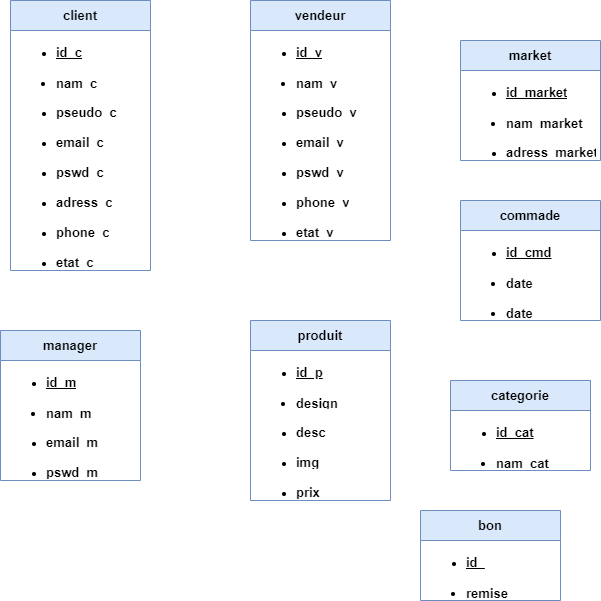

The diagram above was exported from draw.io. Its source (the exported page's mxGraphModel, read from the mxfile embedded in the PNG):
<mxGraphModel dx="713" dy="457" grid="1" gridSize="10" guides="1" tooltips="1" connect="1" arrows="1" fold="1" page="1" pageScale="1" pageWidth="827" pageHeight="1169" math="0" shadow="0">
  <root>
    <mxCell id="WIyWlLk6GJQsqaUBKTNV-0" />
    <mxCell id="WIyWlLk6GJQsqaUBKTNV-1" parent="WIyWlLk6GJQsqaUBKTNV-0" />
    <mxCell id="OchKw0XEt2nWwIYytWAr-4" value="&lt;span style=&quot;font-size: 13px;&quot;&gt;&lt;font style=&quot;font-size: 13px;&quot;&gt;client&lt;/font&gt;&lt;/span&gt;" style="swimlane;fontStyle=1;childLayout=stackLayout;horizontal=1;startSize=30;horizontalStack=0;resizeParent=1;resizeParentMax=0;resizeLast=0;collapsible=1;marginBottom=0;whiteSpace=wrap;html=1;fillColor=#dae8fc;strokeColor=#6c8ebf;fontSize=13;" vertex="1" parent="WIyWlLk6GJQsqaUBKTNV-1">
      <mxGeometry x="50" y="150" width="140" height="270" as="geometry" />
    </mxCell>
    <mxCell id="OchKw0XEt2nWwIYytWAr-5" value="&lt;ul&gt;&lt;li&gt;&lt;span style=&quot;font-size: 13px;&quot;&gt;&lt;b&gt;&lt;u&gt;id_c&lt;/u&gt;&lt;/b&gt;&lt;/span&gt;&lt;/li&gt;&lt;/ul&gt;" style="text;strokeColor=none;fillColor=none;align=left;verticalAlign=middle;spacingLeft=4;spacingRight=4;overflow=hidden;points=[[0,0.5],[1,0.5]];portConstraint=eastwest;rotatable=0;whiteSpace=wrap;html=1;" vertex="1" parent="OchKw0XEt2nWwIYytWAr-4">
      <mxGeometry y="30" width="140" height="30" as="geometry" />
    </mxCell>
    <mxCell id="OchKw0XEt2nWwIYytWAr-6" value="&lt;ul&gt;&lt;li&gt;nam_c&lt;/li&gt;&lt;/ul&gt;" style="text;strokeColor=none;fillColor=none;align=left;verticalAlign=middle;spacingLeft=4;spacingRight=4;overflow=hidden;points=[[0,0.5],[1,0.5]];portConstraint=eastwest;rotatable=0;whiteSpace=wrap;html=1;fontStyle=1;fontSize=13;" vertex="1" parent="OchKw0XEt2nWwIYytWAr-4">
      <mxGeometry y="60" width="140" height="30" as="geometry" />
    </mxCell>
    <mxCell id="OchKw0XEt2nWwIYytWAr-7" value="&lt;ul&gt;&lt;li&gt;&lt;b&gt;&lt;font style=&quot;font-size: 13px;&quot;&gt;pseudo_c&lt;/font&gt;&lt;/b&gt;&lt;/li&gt;&lt;/ul&gt;" style="text;strokeColor=none;fillColor=none;align=left;verticalAlign=middle;spacingLeft=4;spacingRight=4;overflow=hidden;points=[[0,0.5],[1,0.5]];portConstraint=eastwest;rotatable=0;whiteSpace=wrap;html=1;" vertex="1" parent="OchKw0XEt2nWwIYytWAr-4">
      <mxGeometry y="90" width="140" height="30" as="geometry" />
    </mxCell>
    <mxCell id="OchKw0XEt2nWwIYytWAr-8" value="&lt;ul&gt;&lt;li&gt;&lt;b&gt;&lt;font style=&quot;font-size: 13px;&quot;&gt;email_c&lt;/font&gt;&lt;/b&gt;&lt;/li&gt;&lt;/ul&gt;" style="text;strokeColor=none;fillColor=none;align=left;verticalAlign=middle;spacingLeft=4;spacingRight=4;overflow=hidden;points=[[0,0.5],[1,0.5]];portConstraint=eastwest;rotatable=0;whiteSpace=wrap;html=1;" vertex="1" parent="OchKw0XEt2nWwIYytWAr-4">
      <mxGeometry y="120" width="140" height="30" as="geometry" />
    </mxCell>
    <mxCell id="OchKw0XEt2nWwIYytWAr-9" value="&lt;ul&gt;&lt;li&gt;&lt;b&gt;&lt;font style=&quot;font-size: 13px;&quot;&gt;pswd_c&lt;/font&gt;&lt;/b&gt;&lt;/li&gt;&lt;/ul&gt;" style="text;strokeColor=none;fillColor=none;align=left;verticalAlign=middle;spacingLeft=4;spacingRight=4;overflow=hidden;points=[[0,0.5],[1,0.5]];portConstraint=eastwest;rotatable=0;whiteSpace=wrap;html=1;" vertex="1" parent="OchKw0XEt2nWwIYytWAr-4">
      <mxGeometry y="150" width="140" height="30" as="geometry" />
    </mxCell>
    <mxCell id="OchKw0XEt2nWwIYytWAr-10" value="&lt;ul&gt;&lt;li&gt;&lt;b&gt;&lt;font style=&quot;font-size: 13px;&quot;&gt;adress_c&lt;/font&gt;&lt;/b&gt;&lt;/li&gt;&lt;/ul&gt;" style="text;strokeColor=none;fillColor=none;align=left;verticalAlign=middle;spacingLeft=4;spacingRight=4;overflow=hidden;points=[[0,0.5],[1,0.5]];portConstraint=eastwest;rotatable=0;whiteSpace=wrap;html=1;" vertex="1" parent="OchKw0XEt2nWwIYytWAr-4">
      <mxGeometry y="180" width="140" height="30" as="geometry" />
    </mxCell>
    <mxCell id="OchKw0XEt2nWwIYytWAr-18" value="&lt;ul&gt;&lt;li&gt;&lt;span style=&quot;font-size: 13px;&quot;&gt;&lt;b&gt;phone_c&lt;/b&gt;&lt;/span&gt;&lt;/li&gt;&lt;/ul&gt;" style="text;strokeColor=none;fillColor=none;align=left;verticalAlign=middle;spacingLeft=4;spacingRight=4;overflow=hidden;points=[[0,0.5],[1,0.5]];portConstraint=eastwest;rotatable=0;whiteSpace=wrap;html=1;" vertex="1" parent="OchKw0XEt2nWwIYytWAr-4">
      <mxGeometry y="210" width="140" height="30" as="geometry" />
    </mxCell>
    <mxCell id="OchKw0XEt2nWwIYytWAr-19" value="&lt;ul&gt;&lt;li&gt;&lt;span style=&quot;font-size: 13px;&quot;&gt;&lt;b&gt;etat_c&lt;/b&gt;&lt;/span&gt;&lt;/li&gt;&lt;/ul&gt;" style="text;strokeColor=none;fillColor=none;align=left;verticalAlign=middle;spacingLeft=4;spacingRight=4;overflow=hidden;points=[[0,0.5],[1,0.5]];portConstraint=eastwest;rotatable=0;whiteSpace=wrap;html=1;" vertex="1" parent="OchKw0XEt2nWwIYytWAr-4">
      <mxGeometry y="240" width="140" height="30" as="geometry" />
    </mxCell>
    <mxCell id="OchKw0XEt2nWwIYytWAr-20" value="&lt;span style=&quot;font-size: 13px;&quot;&gt;&lt;font style=&quot;font-size: 13px;&quot;&gt;vendeur&lt;/font&gt;&lt;/span&gt;" style="swimlane;fontStyle=1;childLayout=stackLayout;horizontal=1;startSize=30;horizontalStack=0;resizeParent=1;resizeParentMax=0;resizeLast=0;collapsible=1;marginBottom=0;whiteSpace=wrap;html=1;fillColor=#dae8fc;strokeColor=#6c8ebf;fontSize=13;" vertex="1" parent="WIyWlLk6GJQsqaUBKTNV-1">
      <mxGeometry x="290" y="150" width="140" height="240" as="geometry" />
    </mxCell>
    <mxCell id="OchKw0XEt2nWwIYytWAr-21" value="&lt;ul&gt;&lt;li&gt;&lt;span style=&quot;font-size: 13px;&quot;&gt;&lt;b&gt;&lt;u&gt;id_v&lt;/u&gt;&lt;/b&gt;&lt;/span&gt;&lt;/li&gt;&lt;/ul&gt;" style="text;strokeColor=none;fillColor=none;align=left;verticalAlign=middle;spacingLeft=4;spacingRight=4;overflow=hidden;points=[[0,0.5],[1,0.5]];portConstraint=eastwest;rotatable=0;whiteSpace=wrap;html=1;" vertex="1" parent="OchKw0XEt2nWwIYytWAr-20">
      <mxGeometry y="30" width="140" height="30" as="geometry" />
    </mxCell>
    <mxCell id="OchKw0XEt2nWwIYytWAr-22" value="&lt;ul&gt;&lt;li&gt;nam_v&lt;/li&gt;&lt;/ul&gt;" style="text;strokeColor=none;fillColor=none;align=left;verticalAlign=middle;spacingLeft=4;spacingRight=4;overflow=hidden;points=[[0,0.5],[1,0.5]];portConstraint=eastwest;rotatable=0;whiteSpace=wrap;html=1;fontStyle=1;fontSize=13;" vertex="1" parent="OchKw0XEt2nWwIYytWAr-20">
      <mxGeometry y="60" width="140" height="30" as="geometry" />
    </mxCell>
    <mxCell id="OchKw0XEt2nWwIYytWAr-23" value="&lt;ul&gt;&lt;li&gt;&lt;b&gt;&lt;font style=&quot;font-size: 13px;&quot;&gt;pseudo_v&lt;/font&gt;&lt;/b&gt;&lt;/li&gt;&lt;/ul&gt;" style="text;strokeColor=none;fillColor=none;align=left;verticalAlign=middle;spacingLeft=4;spacingRight=4;overflow=hidden;points=[[0,0.5],[1,0.5]];portConstraint=eastwest;rotatable=0;whiteSpace=wrap;html=1;" vertex="1" parent="OchKw0XEt2nWwIYytWAr-20">
      <mxGeometry y="90" width="140" height="30" as="geometry" />
    </mxCell>
    <mxCell id="OchKw0XEt2nWwIYytWAr-24" value="&lt;ul&gt;&lt;li&gt;&lt;b&gt;&lt;font style=&quot;font-size: 13px;&quot;&gt;email_v&lt;/font&gt;&lt;/b&gt;&lt;/li&gt;&lt;/ul&gt;" style="text;strokeColor=none;fillColor=none;align=left;verticalAlign=middle;spacingLeft=4;spacingRight=4;overflow=hidden;points=[[0,0.5],[1,0.5]];portConstraint=eastwest;rotatable=0;whiteSpace=wrap;html=1;" vertex="1" parent="OchKw0XEt2nWwIYytWAr-20">
      <mxGeometry y="120" width="140" height="30" as="geometry" />
    </mxCell>
    <mxCell id="OchKw0XEt2nWwIYytWAr-25" value="&lt;ul&gt;&lt;li&gt;&lt;b&gt;&lt;font style=&quot;font-size: 13px;&quot;&gt;pswd_v&lt;/font&gt;&lt;/b&gt;&lt;/li&gt;&lt;/ul&gt;" style="text;strokeColor=none;fillColor=none;align=left;verticalAlign=middle;spacingLeft=4;spacingRight=4;overflow=hidden;points=[[0,0.5],[1,0.5]];portConstraint=eastwest;rotatable=0;whiteSpace=wrap;html=1;" vertex="1" parent="OchKw0XEt2nWwIYytWAr-20">
      <mxGeometry y="150" width="140" height="30" as="geometry" />
    </mxCell>
    <mxCell id="OchKw0XEt2nWwIYytWAr-27" value="&lt;ul&gt;&lt;li&gt;&lt;span style=&quot;font-size: 13px;&quot;&gt;&lt;b&gt;phone_v&lt;/b&gt;&lt;/span&gt;&lt;/li&gt;&lt;/ul&gt;" style="text;strokeColor=none;fillColor=none;align=left;verticalAlign=middle;spacingLeft=4;spacingRight=4;overflow=hidden;points=[[0,0.5],[1,0.5]];portConstraint=eastwest;rotatable=0;whiteSpace=wrap;html=1;" vertex="1" parent="OchKw0XEt2nWwIYytWAr-20">
      <mxGeometry y="180" width="140" height="30" as="geometry" />
    </mxCell>
    <mxCell id="OchKw0XEt2nWwIYytWAr-28" value="&lt;ul&gt;&lt;li&gt;&lt;span style=&quot;font-size: 13px;&quot;&gt;&lt;b&gt;etat_v&lt;/b&gt;&lt;/span&gt;&lt;/li&gt;&lt;/ul&gt;" style="text;strokeColor=none;fillColor=none;align=left;verticalAlign=middle;spacingLeft=4;spacingRight=4;overflow=hidden;points=[[0,0.5],[1,0.5]];portConstraint=eastwest;rotatable=0;whiteSpace=wrap;html=1;" vertex="1" parent="OchKw0XEt2nWwIYytWAr-20">
      <mxGeometry y="210" width="140" height="30" as="geometry" />
    </mxCell>
    <mxCell id="OchKw0XEt2nWwIYytWAr-29" value="&lt;span style=&quot;font-size: 13px;&quot;&gt;&lt;font style=&quot;font-size: 13px;&quot;&gt;manager&lt;/font&gt;&lt;/span&gt;" style="swimlane;fontStyle=1;childLayout=stackLayout;horizontal=1;startSize=30;horizontalStack=0;resizeParent=1;resizeParentMax=0;resizeLast=0;collapsible=1;marginBottom=0;whiteSpace=wrap;html=1;fillColor=#dae8fc;strokeColor=#6c8ebf;fontSize=13;" vertex="1" parent="WIyWlLk6GJQsqaUBKTNV-1">
      <mxGeometry x="40" y="480" width="140" height="150" as="geometry" />
    </mxCell>
    <mxCell id="OchKw0XEt2nWwIYytWAr-30" value="&lt;ul&gt;&lt;li&gt;&lt;span style=&quot;font-size: 13px;&quot;&gt;&lt;b&gt;&lt;u&gt;id_m&lt;/u&gt;&lt;/b&gt;&lt;/span&gt;&lt;/li&gt;&lt;/ul&gt;" style="text;strokeColor=none;fillColor=none;align=left;verticalAlign=middle;spacingLeft=4;spacingRight=4;overflow=hidden;points=[[0,0.5],[1,0.5]];portConstraint=eastwest;rotatable=0;whiteSpace=wrap;html=1;" vertex="1" parent="OchKw0XEt2nWwIYytWAr-29">
      <mxGeometry y="30" width="140" height="30" as="geometry" />
    </mxCell>
    <mxCell id="OchKw0XEt2nWwIYytWAr-31" value="&lt;ul&gt;&lt;li&gt;nam_m&lt;/li&gt;&lt;/ul&gt;" style="text;strokeColor=none;fillColor=none;align=left;verticalAlign=middle;spacingLeft=4;spacingRight=4;overflow=hidden;points=[[0,0.5],[1,0.5]];portConstraint=eastwest;rotatable=0;whiteSpace=wrap;html=1;fontStyle=1;fontSize=13;" vertex="1" parent="OchKw0XEt2nWwIYytWAr-29">
      <mxGeometry y="60" width="140" height="30" as="geometry" />
    </mxCell>
    <mxCell id="OchKw0XEt2nWwIYytWAr-33" value="&lt;ul&gt;&lt;li&gt;&lt;b&gt;&lt;font style=&quot;font-size: 13px;&quot;&gt;email_m&lt;/font&gt;&lt;/b&gt;&lt;/li&gt;&lt;/ul&gt;" style="text;strokeColor=none;fillColor=none;align=left;verticalAlign=middle;spacingLeft=4;spacingRight=4;overflow=hidden;points=[[0,0.5],[1,0.5]];portConstraint=eastwest;rotatable=0;whiteSpace=wrap;html=1;" vertex="1" parent="OchKw0XEt2nWwIYytWAr-29">
      <mxGeometry y="90" width="140" height="30" as="geometry" />
    </mxCell>
    <mxCell id="OchKw0XEt2nWwIYytWAr-34" value="&lt;ul&gt;&lt;li&gt;&lt;b&gt;&lt;font style=&quot;font-size: 13px;&quot;&gt;pswd_m&lt;/font&gt;&lt;/b&gt;&lt;/li&gt;&lt;/ul&gt;" style="text;strokeColor=none;fillColor=none;align=left;verticalAlign=middle;spacingLeft=4;spacingRight=4;overflow=hidden;points=[[0,0.5],[1,0.5]];portConstraint=eastwest;rotatable=0;whiteSpace=wrap;html=1;" vertex="1" parent="OchKw0XEt2nWwIYytWAr-29">
      <mxGeometry y="120" width="140" height="30" as="geometry" />
    </mxCell>
    <mxCell id="OchKw0XEt2nWwIYytWAr-37" value="&lt;span style=&quot;font-size: 13px;&quot;&gt;&lt;font style=&quot;font-size: 13px;&quot;&gt;market&lt;/font&gt;&lt;/span&gt;" style="swimlane;fontStyle=1;childLayout=stackLayout;horizontal=1;startSize=30;horizontalStack=0;resizeParent=1;resizeParentMax=0;resizeLast=0;collapsible=1;marginBottom=0;whiteSpace=wrap;html=1;fillColor=#dae8fc;strokeColor=#6c8ebf;fontSize=13;" vertex="1" parent="WIyWlLk6GJQsqaUBKTNV-1">
      <mxGeometry x="500" y="190" width="140" height="120" as="geometry" />
    </mxCell>
    <mxCell id="OchKw0XEt2nWwIYytWAr-38" value="&lt;ul&gt;&lt;li&gt;&lt;span style=&quot;font-size: 13px;&quot;&gt;&lt;b&gt;&lt;u&gt;id_market&lt;/u&gt;&lt;/b&gt;&lt;/span&gt;&lt;/li&gt;&lt;/ul&gt;" style="text;strokeColor=none;fillColor=none;align=left;verticalAlign=middle;spacingLeft=4;spacingRight=4;overflow=hidden;points=[[0,0.5],[1,0.5]];portConstraint=eastwest;rotatable=0;whiteSpace=wrap;html=1;" vertex="1" parent="OchKw0XEt2nWwIYytWAr-37">
      <mxGeometry y="30" width="140" height="30" as="geometry" />
    </mxCell>
    <mxCell id="OchKw0XEt2nWwIYytWAr-39" value="&lt;ul&gt;&lt;li&gt;nam_market&lt;/li&gt;&lt;/ul&gt;" style="text;strokeColor=none;fillColor=none;align=left;verticalAlign=middle;spacingLeft=4;spacingRight=4;overflow=hidden;points=[[0,0.5],[1,0.5]];portConstraint=eastwest;rotatable=0;whiteSpace=wrap;html=1;fontStyle=1;fontSize=13;" vertex="1" parent="OchKw0XEt2nWwIYytWAr-37">
      <mxGeometry y="60" width="140" height="30" as="geometry" />
    </mxCell>
    <mxCell id="OchKw0XEt2nWwIYytWAr-40" value="&lt;ul&gt;&lt;li&gt;&lt;b&gt;&lt;font style=&quot;font-size: 13px;&quot;&gt;adress_market&lt;/font&gt;&lt;/b&gt;&lt;/li&gt;&lt;/ul&gt;" style="text;strokeColor=none;fillColor=none;align=left;verticalAlign=middle;spacingLeft=4;spacingRight=4;overflow=hidden;points=[[0,0.5],[1,0.5]];portConstraint=eastwest;rotatable=0;whiteSpace=wrap;html=1;" vertex="1" parent="OchKw0XEt2nWwIYytWAr-37">
      <mxGeometry y="90" width="140" height="30" as="geometry" />
    </mxCell>
    <mxCell id="OchKw0XEt2nWwIYytWAr-42" value="&lt;span style=&quot;font-size: 13px;&quot;&gt;&lt;font style=&quot;font-size: 13px;&quot;&gt;commade&lt;/font&gt;&lt;/span&gt;" style="swimlane;fontStyle=1;childLayout=stackLayout;horizontal=1;startSize=30;horizontalStack=0;resizeParent=1;resizeParentMax=0;resizeLast=0;collapsible=1;marginBottom=0;whiteSpace=wrap;html=1;fillColor=#dae8fc;strokeColor=#6c8ebf;fontSize=13;" vertex="1" parent="WIyWlLk6GJQsqaUBKTNV-1">
      <mxGeometry x="500" y="350" width="140" height="120" as="geometry" />
    </mxCell>
    <mxCell id="OchKw0XEt2nWwIYytWAr-43" value="&lt;ul&gt;&lt;li&gt;&lt;span style=&quot;font-size: 13px;&quot;&gt;&lt;b&gt;&lt;u&gt;id_cmd&lt;/u&gt;&lt;/b&gt;&lt;/span&gt;&lt;/li&gt;&lt;/ul&gt;" style="text;strokeColor=none;fillColor=none;align=left;verticalAlign=middle;spacingLeft=4;spacingRight=4;overflow=hidden;points=[[0,0.5],[1,0.5]];portConstraint=eastwest;rotatable=0;whiteSpace=wrap;html=1;" vertex="1" parent="OchKw0XEt2nWwIYytWAr-42">
      <mxGeometry y="30" width="140" height="30" as="geometry" />
    </mxCell>
    <mxCell id="OchKw0XEt2nWwIYytWAr-44" value="&lt;ul&gt;&lt;li&gt;date&lt;/li&gt;&lt;/ul&gt;" style="text;strokeColor=none;fillColor=none;align=left;verticalAlign=middle;spacingLeft=4;spacingRight=4;overflow=hidden;points=[[0,0.5],[1,0.5]];portConstraint=eastwest;rotatable=0;whiteSpace=wrap;html=1;fontStyle=1;fontSize=13;" vertex="1" parent="OchKw0XEt2nWwIYytWAr-42">
      <mxGeometry y="60" width="140" height="30" as="geometry" />
    </mxCell>
    <mxCell id="OchKw0XEt2nWwIYytWAr-47" value="&lt;ul&gt;&lt;li&gt;date&lt;/li&gt;&lt;/ul&gt;" style="text;strokeColor=none;fillColor=none;align=left;verticalAlign=middle;spacingLeft=4;spacingRight=4;overflow=hidden;points=[[0,0.5],[1,0.5]];portConstraint=eastwest;rotatable=0;whiteSpace=wrap;html=1;fontStyle=1;fontSize=13;" vertex="1" parent="OchKw0XEt2nWwIYytWAr-42">
      <mxGeometry y="90" width="140" height="30" as="geometry" />
    </mxCell>
    <mxCell id="OchKw0XEt2nWwIYytWAr-48" value="&lt;span style=&quot;font-size: 13px;&quot;&gt;&lt;font style=&quot;font-size: 13px;&quot;&gt;produit&lt;/font&gt;&lt;/span&gt;" style="swimlane;fontStyle=1;childLayout=stackLayout;horizontal=1;startSize=30;horizontalStack=0;resizeParent=1;resizeParentMax=0;resizeLast=0;collapsible=1;marginBottom=0;whiteSpace=wrap;html=1;fillColor=#dae8fc;strokeColor=#6c8ebf;fontSize=13;" vertex="1" parent="WIyWlLk6GJQsqaUBKTNV-1">
      <mxGeometry x="290" y="470" width="140" height="180" as="geometry" />
    </mxCell>
    <mxCell id="OchKw0XEt2nWwIYytWAr-49" value="&lt;ul&gt;&lt;li&gt;&lt;span style=&quot;font-size: 13px;&quot;&gt;&lt;b&gt;&lt;u&gt;id_p&lt;/u&gt;&lt;/b&gt;&lt;/span&gt;&lt;/li&gt;&lt;/ul&gt;" style="text;strokeColor=none;fillColor=none;align=left;verticalAlign=middle;spacingLeft=4;spacingRight=4;overflow=hidden;points=[[0,0.5],[1,0.5]];portConstraint=eastwest;rotatable=0;whiteSpace=wrap;html=1;" vertex="1" parent="OchKw0XEt2nWwIYytWAr-48">
      <mxGeometry y="30" width="140" height="30" as="geometry" />
    </mxCell>
    <mxCell id="OchKw0XEt2nWwIYytWAr-50" value="&lt;ul&gt;&lt;li&gt;design&lt;/li&gt;&lt;/ul&gt;" style="text;strokeColor=none;fillColor=none;align=left;verticalAlign=middle;spacingLeft=4;spacingRight=4;overflow=hidden;points=[[0,0.5],[1,0.5]];portConstraint=eastwest;rotatable=0;whiteSpace=wrap;html=1;fontStyle=1;fontSize=13;" vertex="1" parent="OchKw0XEt2nWwIYytWAr-48">
      <mxGeometry y="60" width="140" height="30" as="geometry" />
    </mxCell>
    <mxCell id="OchKw0XEt2nWwIYytWAr-51" value="&lt;ul&gt;&lt;li&gt;&lt;b&gt;&lt;font style=&quot;font-size: 13px;&quot;&gt;desc&lt;/font&gt;&lt;/b&gt;&lt;/li&gt;&lt;/ul&gt;" style="text;strokeColor=none;fillColor=none;align=left;verticalAlign=middle;spacingLeft=4;spacingRight=4;overflow=hidden;points=[[0,0.5],[1,0.5]];portConstraint=eastwest;rotatable=0;whiteSpace=wrap;html=1;" vertex="1" parent="OchKw0XEt2nWwIYytWAr-48">
      <mxGeometry y="90" width="140" height="30" as="geometry" />
    </mxCell>
    <mxCell id="OchKw0XEt2nWwIYytWAr-52" value="&lt;ul&gt;&lt;li&gt;&lt;b&gt;&lt;font style=&quot;font-size: 13px;&quot;&gt;img&lt;/font&gt;&lt;/b&gt;&lt;/li&gt;&lt;/ul&gt;" style="text;strokeColor=none;fillColor=none;align=left;verticalAlign=middle;spacingLeft=4;spacingRight=4;overflow=hidden;points=[[0,0.5],[1,0.5]];portConstraint=eastwest;rotatable=0;whiteSpace=wrap;html=1;" vertex="1" parent="OchKw0XEt2nWwIYytWAr-48">
      <mxGeometry y="120" width="140" height="30" as="geometry" />
    </mxCell>
    <mxCell id="OchKw0XEt2nWwIYytWAr-53" value="&lt;ul&gt;&lt;li&gt;&lt;b&gt;&lt;font style=&quot;font-size: 13px;&quot;&gt;prix&lt;/font&gt;&lt;/b&gt;&lt;/li&gt;&lt;/ul&gt;" style="text;strokeColor=none;fillColor=none;align=left;verticalAlign=middle;spacingLeft=4;spacingRight=4;overflow=hidden;points=[[0,0.5],[1,0.5]];portConstraint=eastwest;rotatable=0;whiteSpace=wrap;html=1;" vertex="1" parent="OchKw0XEt2nWwIYytWAr-48">
      <mxGeometry y="150" width="140" height="30" as="geometry" />
    </mxCell>
    <mxCell id="OchKw0XEt2nWwIYytWAr-54" value="&lt;span style=&quot;font-size: 13px;&quot;&gt;&lt;font style=&quot;font-size: 13px;&quot;&gt;categorie&lt;/font&gt;&lt;/span&gt;" style="swimlane;fontStyle=1;childLayout=stackLayout;horizontal=1;startSize=30;horizontalStack=0;resizeParent=1;resizeParentMax=0;resizeLast=0;collapsible=1;marginBottom=0;whiteSpace=wrap;html=1;fillColor=#dae8fc;strokeColor=#6c8ebf;fontSize=13;" vertex="1" parent="WIyWlLk6GJQsqaUBKTNV-1">
      <mxGeometry x="490" y="530" width="140" height="90" as="geometry" />
    </mxCell>
    <mxCell id="OchKw0XEt2nWwIYytWAr-55" value="&lt;ul&gt;&lt;li&gt;&lt;span style=&quot;font-size: 13px;&quot;&gt;&lt;b&gt;&lt;u&gt;id_cat&lt;/u&gt;&lt;/b&gt;&lt;/span&gt;&lt;/li&gt;&lt;/ul&gt;" style="text;strokeColor=none;fillColor=none;align=left;verticalAlign=middle;spacingLeft=4;spacingRight=4;overflow=hidden;points=[[0,0.5],[1,0.5]];portConstraint=eastwest;rotatable=0;whiteSpace=wrap;html=1;" vertex="1" parent="OchKw0XEt2nWwIYytWAr-54">
      <mxGeometry y="30" width="140" height="30" as="geometry" />
    </mxCell>
    <mxCell id="OchKw0XEt2nWwIYytWAr-56" value="&lt;ul&gt;&lt;li&gt;nam_cat&lt;/li&gt;&lt;/ul&gt;" style="text;strokeColor=none;fillColor=none;align=left;verticalAlign=middle;spacingLeft=4;spacingRight=4;overflow=hidden;points=[[0,0.5],[1,0.5]];portConstraint=eastwest;rotatable=0;whiteSpace=wrap;html=1;fontStyle=1;fontSize=13;" vertex="1" parent="OchKw0XEt2nWwIYytWAr-54">
      <mxGeometry y="60" width="140" height="30" as="geometry" />
    </mxCell>
    <mxCell id="OchKw0XEt2nWwIYytWAr-58" value="&lt;span style=&quot;font-size: 13px;&quot;&gt;&lt;font style=&quot;font-size: 13px;&quot;&gt;bon&lt;/font&gt;&lt;/span&gt;" style="swimlane;fontStyle=1;childLayout=stackLayout;horizontal=1;startSize=30;horizontalStack=0;resizeParent=1;resizeParentMax=0;resizeLast=0;collapsible=1;marginBottom=0;whiteSpace=wrap;html=1;fillColor=#dae8fc;strokeColor=#6c8ebf;fontSize=13;" vertex="1" parent="WIyWlLk6GJQsqaUBKTNV-1">
      <mxGeometry x="460" y="660" width="140" height="90" as="geometry" />
    </mxCell>
    <mxCell id="OchKw0XEt2nWwIYytWAr-59" value="&lt;ul&gt;&lt;li&gt;&lt;span style=&quot;font-size: 13px;&quot;&gt;&lt;b&gt;&lt;u&gt;id_&lt;/u&gt;&lt;/b&gt;&lt;/span&gt;&lt;/li&gt;&lt;/ul&gt;" style="text;strokeColor=none;fillColor=none;align=left;verticalAlign=middle;spacingLeft=4;spacingRight=4;overflow=hidden;points=[[0,0.5],[1,0.5]];portConstraint=eastwest;rotatable=0;whiteSpace=wrap;html=1;" vertex="1" parent="OchKw0XEt2nWwIYytWAr-58">
      <mxGeometry y="30" width="140" height="30" as="geometry" />
    </mxCell>
    <mxCell id="OchKw0XEt2nWwIYytWAr-60" value="&lt;ul&gt;&lt;li&gt;remise&lt;/li&gt;&lt;/ul&gt;" style="text;strokeColor=none;fillColor=none;align=left;verticalAlign=middle;spacingLeft=4;spacingRight=4;overflow=hidden;points=[[0,0.5],[1,0.5]];portConstraint=eastwest;rotatable=0;whiteSpace=wrap;html=1;fontStyle=1;fontSize=13;" vertex="1" parent="OchKw0XEt2nWwIYytWAr-58">
      <mxGeometry y="60" width="140" height="30" as="geometry" />
    </mxCell>
  </root>
</mxGraphModel>